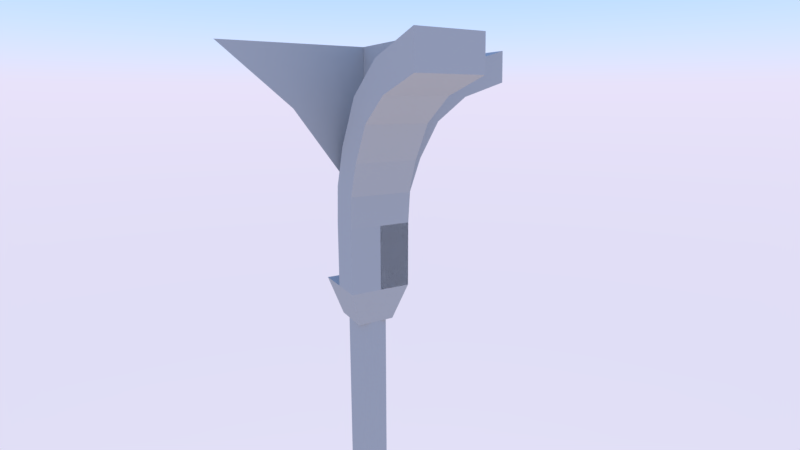 # Source: blue_arch.blend  (saved by Blender 2.78.0; exported with 4.5.12 LTS)
import bpy
from mathutils import Matrix  # noqa: F401  (used for matrix-valued properties, if any)

bpy.ops.wm.read_factory_settings(use_empty=True)
scene = bpy.context.scene
scene.name = 'Scene'

# ---- collections
col_collection_1 = bpy.data.collections.new('Collection 1'); scene.collection.children.link(col_collection_1)
col_collection_1.hide_render = True
col_collection_1.hide_viewport = True
col_collection_2 = bpy.data.collections.new('Collection 2'); scene.collection.children.link(col_collection_2)
col_collection_10 = bpy.data.collections.new('Collection 10'); scene.collection.children.link(col_collection_10)
col_collection_10.hide_render = True
col_collection_10.hide_viewport = True

# ---- materials (node trees are filled in below, after node groups)
mat_material = bpy.data.materials.new('Material')
mat_material.alpha_threshold = 0.0
mat_material.roughness = 0.5
mat_material.line_color = (0.0, 0.0, 0.0, 1.0)

# ---- material node trees
mat_material.use_nodes = True; mat_material.node_tree.nodes.clear()
_N = mat_material.node_tree.nodes; _L = mat_material.node_tree.links
n0 = _N.new('ShaderNodeOutputMaterial'); n0.name = 'Material Output'; n0.location = (300, 300)
n1 = _N.new('ShaderNodeBsdfDiffuse'); n1.name = 'Diffuse BSDF'; n1.location = (10, 300)
n1.inputs[0].default_value = (0.4615, 0.4615, 0.4615, 1.0)
_L.new(n1.outputs[0], n0.inputs[0])
n0.is_active_output = True

# ---- world
world_world = bpy.data.worlds.new('World'); scene.world = world_world
world_world.use_nodes = True; world_world.node_tree.nodes.clear()
_N = world_world.node_tree.nodes; _L = world_world.node_tree.links
n0 = _N.new('ShaderNodeOutputWorld'); n0.name = 'World Output'; n0.location = (300, 300)
n1 = _N.new('ShaderNodeBackground'); n1.name = 'Background'; n1.location = (10, 300)
n2 = _N.new('ShaderNodeTexSky'); n2.name = 'Sky Texture'; n2.location = (-190, 300)
n2.sky_type = 'PREETHAM'
n2.sun_elevation = 1.571
_L.new(n1.outputs[0], n0.inputs[0])
_L.new(n2.outputs[0], n1.inputs[0])
n0.is_active_output = True
world_world.color = (0.05088, 0.05088, 0.05088)
world_world.use_sun_shadow = False
world_world.sun_shadow_jitter_overblur = 0.0
world_world.cycles.sampling_method = 'MANUAL'

# ---- cameras
cam_camera = bpy.data.cameras.new('Camera')
cam_camera.clip_end = 100.0
cam_camera.lens = 20.85
cam_camera.sensor_width = 32.0
cam_camera.sensor_height = 18.0
cam_camera.ortho_scale = 7.314
cam_camera.lens_unit = 'FOV'
cam_camera.dof.focus_distance = 0.0

# ---- lights
light_lamp = bpy.data.lights.new('Lamp', 'SUN')
light_lamp.transmission_factor = 0.0
light_lamp.cutoff_distance = 30.0
light_lamp.angle = 0.1993
light_lamp.energy = 1.0
light_lamp.shadow_buffer_clip_start = 1.001
light_lamp.shadow_soft_size = 0.1
light_lamp.shadow_cascade_max_distance = 1000.0

# ---- meshes
me_plane = bpy.data.meshes.new('Plane')
me_plane.from_pydata([(-7.685, -7.077, 5.028e-07), (-4.767, -3.708, 4.373e-07), (-7.685, 7.077, 5.028e-07), (-4.767, 3.708, 4.373e-07), (-1.395, -1.268, 1.828e-07), (-1.395, 1.268, 1.828e-07), (2.629, -1.268, -1.21e-07), (2.629, 1.268, -1.21e-07), (4.38, -1.621, 1.621), (4.38, -1.621, -1.621), (4.38, 0.01053, 1.621), (4.38, 0.01053, -1.621), (2.956, 0.01053, 1.621), (2.956, -1.621, 1.621), (2.956, -1.621, -1.621), (2.956, 0.01053, -1.621), (0.9923, 0.01053, 1.621), (0.9923, -1.621, 1.621), (0.9923, -1.621, -1.621), (0.9923, 0.01053, -1.621), (-0.9535, -0.1209, 1.621), (-0.6114, -1.716, 1.621), (-0.6114, -1.716, -1.621), (-0.9535, -0.1209, -1.621), (-2.923, -0.8191, 1.621), (-2.28, -2.318, 1.621), (-2.28, -2.318, -1.621), (-2.923, -0.8191, -1.621), (-5.291, -2.262, 1.621), (-4.097, -3.373, 1.621), (-4.097, -3.373, -1.621), (-5.291, -2.262, -1.621), (-6.816, -4.386, 1.621), (-5.325, -5.047, 1.621), (-5.325, -5.047, -1.621), (-6.816, -4.386, -1.621), (-7.719, -7.418, 1.621), (-6.089, -7.483, 1.621), (-6.089, -7.483, -1.621), (-7.719, -7.418, -1.621), (4.38, 1.621, -1.621), (4.38, 1.621, 1.621), (4.38, -0.01053, -1.621), (4.38, -0.01053, 1.621), (2.956, -0.01053, -1.621), (2.956, 1.621, -1.621), (2.956, 1.621, 1.621), (2.956, -0.01053, 1.621), (0.9923, -0.01053, -1.621), (0.9923, 1.621, -1.621), (0.9923, 1.621, 1.621), (0.9923, -0.01053, 1.621), (-0.9535, 0.1209, -1.621), (-0.6114, 1.716, -1.621), (-0.6114, 1.716, 1.621), (-0.9535, 0.1209, 1.621), (-2.923, 0.8191, -1.621), (-2.28, 2.318, -1.621), (-2.28, 2.318, 1.621), (-2.923, 0.8191, 1.621), (-5.291, 2.262, -1.621), (-4.097, 3.373, -1.621), (-4.097, 3.373, 1.621), (-5.291, 2.262, 1.621), (-6.816, 4.386, -1.621), (-5.325, 5.047, -1.621), (-5.325, 5.047, 1.621), (-6.816, 4.386, 1.621), (-7.719, 7.418, -1.621), (-6.089, 7.483, -1.621), (-6.089, 7.483, 1.621), (-7.719, 7.418, 1.621), (6.38, -1.0, -1.0), (4.38, -1.621, -1.621), (6.38, 1.0, -1.0), (4.38, 1.621, -1.621), (6.38, -1.0, 1.0), (4.38, -1.621, 1.621), (6.38, 1.0, 1.0), (4.38, 1.621, 1.621), (4.38, -0.01053, -1.621), (4.38, -0.01053, 1.621), (6.38, -0.01053, 1.0), (6.38, -0.01053, -1.0), (15.82, 1.0, -1.195e-06), (5.823, 1.0, -4.396e-07), (15.82, 0.9808, 0.1951), (5.823, 0.9808, 0.1951), (15.82, 0.9239, 0.3827), (5.823, 0.9239, 0.3827), (15.82, 0.8315, 0.5556), (5.823, 0.8315, 0.5556), (15.82, 0.7071, 0.7071), (5.823, 0.7071, 0.7071), (15.82, 0.5556, 0.8315), (5.823, 0.5556, 0.8315), (15.82, 0.3827, 0.9239), (5.823, 0.3827, 0.9239), (15.82, 0.1951, 0.9808), (5.823, 0.1951, 0.9808), (15.82, 7.55e-08, 1.0), (5.823, 7.55e-08, 1.0), (15.82, -0.1951, 0.9808), (5.823, -0.1951, 0.9808), (15.82, -0.3827, 0.9239), (5.823, -0.3827, 0.9239), (15.82, -0.5556, 0.8315), (5.823, -0.5556, 0.8315), (15.82, -0.7071, 0.7071), (5.823, -0.7071, 0.7071), (15.82, -0.8315, 0.5556), (5.823, -0.8315, 0.5556), (15.82, -0.9239, 0.3827), (5.823, -0.9239, 0.3827), (15.82, -0.9808, 0.1951), (5.823, -0.9808, 0.1951), (15.82, -1.0, -1.52e-06), (5.823, -1.0, -7.655e-07), (15.82, -0.9808, -0.1951), (5.823, -0.9808, -0.1951), (15.82, -0.9239, -0.3827), (5.823, -0.9239, -0.3827), (15.82, -0.8315, -0.5556), (5.823, -0.8315, -0.5556), (15.82, -0.7071, -0.7071), (5.823, -0.7071, -0.7071), (15.82, -0.5556, -0.8315), (5.823, -0.5556, -0.8315), (15.82, -0.3827, -0.9239), (5.823, -0.3827, -0.9239), (15.82, -0.1951, -0.9808), (5.823, -0.1951, -0.9808), (15.82, 9.656e-07, -1.0), (5.823, 9.656e-07, -1.0), (15.82, 0.1951, -0.9808), (5.823, 0.1951, -0.9808), (15.82, 0.3827, -0.9239), (5.823, 0.3827, -0.9239), (15.82, 0.5556, -0.8315), (5.823, 0.5556, -0.8315), (15.82, 0.7071, -0.7071), (5.823, 0.7071, -0.7071), (15.82, 0.8315, -0.5556), (5.823, 0.8315, -0.5556), (15.82, 0.9239, -0.3827), (5.823, 0.9239, -0.3827), (15.82, 0.9808, -0.1951), (5.823, 0.9808, -0.1951)], [], [(0, 1, 3, 2), (3, 1, 4, 5), (5, 4, 6, 7), (9, 8, 13, 14), (12, 15, 19, 16), (10, 11, 15, 12), (8, 10, 12, 13), (11, 9, 14, 15), (19, 18, 22, 23), (14, 13, 17, 18), (15, 14, 18, 19), (13, 12, 16, 17), (21, 20, 24, 25), (17, 16, 20, 21), (16, 19, 23, 20), (18, 17, 21, 22), (24, 27, 31, 28), (20, 23, 27, 24), (22, 21, 25, 26), (23, 22, 26, 27), (31, 30, 34, 35), (26, 25, 29, 30), (27, 26, 30, 31), (25, 24, 28, 29), (32, 35, 39, 36), (29, 28, 32, 33), (28, 31, 35, 32), (30, 29, 33, 34), (36, 39, 38, 37), (34, 33, 37, 38), (35, 34, 38, 39), (33, 32, 36, 37), (41, 40, 45, 46), (44, 47, 51, 48), (42, 43, 47, 44), (40, 42, 44, 45), (43, 41, 46, 47), (51, 50, 54, 55), (46, 45, 49, 50), (47, 46, 50, 51), (45, 44, 48, 49), (53, 52, 56, 57), (49, 48, 52, 53), (48, 51, 55, 52), (50, 49, 53, 54), (56, 59, 63, 60), (52, 55, 59, 56), (54, 53, 57, 58), (55, 54, 58, 59), (63, 62, 66, 67), (58, 57, 61, 62), (59, 58, 62, 63), (57, 56, 60, 61), (64, 67, 71, 68), (61, 60, 64, 65), (60, 63, 67, 64), (62, 61, 65, 66), (68, 71, 70, 69), (66, 65, 69, 70), (67, 66, 70, 71), (65, 64, 68, 69), (72, 73, 80, 83), (74, 75, 79, 78), (78, 79, 81, 82), (76, 77, 73, 72), (74, 78, 82, 83), (83, 80, 75, 74), (83, 82, 76, 72), (82, 81, 77, 76), (81, 80, 73, 77), (84, 85, 87, 86), (86, 87, 89, 88), (88, 89, 91, 90), (90, 91, 93, 92), (92, 93, 95, 94), (94, 95, 97, 96), (96, 97, 99, 98), (98, 99, 101, 100), (100, 101, 103, 102), (102, 103, 105, 104), (104, 105, 107, 106), (106, 107, 109, 108), (108, 109, 111, 110), (110, 111, 113, 112), (112, 113, 115, 114), (114, 115, 117, 116), (116, 117, 119, 118), (118, 119, 121, 120), (120, 121, 123, 122), (122, 123, 125, 124), (124, 125, 127, 126), (126, 127, 129, 128), (128, 129, 131, 130), (130, 131, 133, 132), (132, 133, 135, 134), (134, 135, 137, 136), (136, 137, 139, 138), (138, 139, 141, 140), (140, 141, 143, 142), (142, 143, 145, 144), (87, 85, 147, 145, 143, 141, 139, 137, 135, 133, 131, 129, 127, 125, 123, 121, 119, 117, 115, 113, 111, 109, 107, 105, 103, 101, 99, 97, 95, 93, 91, 89), (144, 145, 147, 146), (146, 147, 85, 84), (84, 86, 88, 90, 92, 94, 96, 98, 100, 102, 104, 106, 108, 110, 112, 114, 116, 118, 120, 122, 124, 126, 128, 130, 132, 134, 136, 138, 140, 142, 144, 146)])
_uv = me_plane.uv_layers.new(name='UVMap')
_uv.uv.foreach_set('vector', [1.568e-07, 0.0, 0.1066, 0.1246, 0.1066, 0.399, 0.0, 0.5236, 0.1066, 0.399, 0.1066, 0.1246, 0.2297, 0.2149, 0.2297, 0.3087, 0.2297, 0.3087, 0.2297, 0.2149, 0.3766, 0.2149, 0.3766, 0.3087, 0.2368, 0.5236, 0.3552, 0.5236, 0.3552, 0.5762, 0.2368, 0.5762, 0.2368, 0.8274, 0.1184, 0.8274, 0.1184, 0.7548, 0.2368, 0.7548, 0.2368, 0.8801, 0.1184, 0.8801, 0.1184, 0.8274, 0.2368, 0.8274, 0.6883, 0.4951, 0.6363, 0.5246, 0.6109, 0.4787, 0.6629, 0.4492, 0.7922, 0.0, 0.8442, 0.02949, 0.8188, 0.07542, 0.7668, 0.04593, 0.7317, 0.1093, 0.7837, 0.1388, 0.7581, 0.1922, 0.7012, 0.1744, 0.2368, 0.5762, 0.3552, 0.5762, 0.3552, 0.6489, 0.2368, 0.6489, 0.7668, 0.04593, 0.8188, 0.07542, 0.7837, 0.1388, 0.7317, 0.1093, 0.6629, 0.4492, 0.6109, 0.4787, 0.5759, 0.4153, 0.6279, 0.3859, 0.6023, 0.3324, 0.5454, 0.3502, 0.5325, 0.274, 0.5917, 0.2677, 0.6279, 0.3859, 0.5759, 0.4153, 0.5454, 0.3502, 0.6023, 0.3324, 0.2368, 0.7548, 0.1184, 0.7548, 0.1184, 0.6829, 0.2368, 0.6829, 0.2368, 0.6489, 0.3552, 0.6489, 0.3552, 0.7082, 0.2368, 0.7082, 0.2368, 0.6104, 0.1184, 0.6104, 0.1184, 0.5236, 0.2368, 0.5236, 0.2368, 0.6829, 0.1184, 0.6829, 0.1184, 0.6104, 0.2368, 0.6104, 0.2368, 0.7082, 0.3552, 0.7082, 0.3552, 0.7702, 0.2368, 0.7702, 0.7012, 0.1744, 0.7581, 0.1922, 0.7476, 0.2569, 0.6883, 0.2506, 0.692, 0.353, 0.7488, 0.3346, 0.7802, 0.4045, 0.7325, 0.4407, 0.2368, 0.7702, 0.3552, 0.7702, 0.3552, 0.838, 0.2368, 0.838, 0.6883, 0.2506, 0.7476, 0.2569, 0.7488, 0.3346, 0.692, 0.353, 0.5917, 0.2677, 0.5325, 0.274, 0.5362, 0.1716, 0.5929, 0.19, 0.495, 0.6032, 0.6134, 0.6032, 0.6134, 0.7154, 0.495, 0.7154, 0.5929, 0.19, 0.5362, 0.1716, 0.5767, 0.08394, 0.6243, 0.1201, 0.495, 0.5246, 0.6134, 0.5246, 0.6134, 0.6032, 0.495, 0.6032, 0.495, 0.7154, 0.6134, 0.7154, 0.6134, 0.7773, 0.495, 0.7773, 0.3699, 0.838, 0.3699, 0.9579, 0.3104, 0.9579, 0.3104, 0.838, 0.495, 0.7773, 0.6134, 0.7773, 0.6134, 0.8674, 0.495, 0.8674, 0.7325, 0.4407, 0.7802, 0.4045, 0.8442, 0.4732, 0.813, 0.5246, 0.6243, 0.1201, 0.5767, 0.08394, 0.6572, 0.0, 0.6883, 0.05142, 0.6883, 0.5246, 0.8067, 0.5246, 0.8067, 0.5773, 0.6883, 0.5773, 0.1184, 0.8274, 4.354e-08, 0.8274, 3.483e-08, 0.7548, 0.1184, 0.7548, 0.1184, 0.8801, 5.661e-08, 0.8801, 4.354e-08, 0.8274, 0.1184, 0.8274, 1.0, 0.4951, 0.948, 0.5246, 0.9226, 0.4787, 0.9746, 0.4492, 0.4805, 0.0, 0.5325, 0.02949, 0.5071, 0.07542, 0.4551, 0.04593, 0.42, 0.1093, 0.472, 0.1388, 0.4464, 0.1922, 0.3895, 0.1744, 0.6883, 0.5773, 0.8067, 0.5773, 0.8067, 0.6499, 0.6883, 0.6499, 0.4551, 0.04593, 0.5071, 0.07542, 0.472, 0.1388, 0.42, 0.1093, 0.9746, 0.4492, 0.9226, 0.4787, 0.8876, 0.4153, 0.9396, 0.3858, 0.914, 0.3324, 0.857, 0.3502, 0.8442, 0.274, 0.9034, 0.2677, 0.9396, 0.3858, 0.8876, 0.4153, 0.857, 0.3502, 0.914, 0.3324, 0.1184, 0.7548, 3.483e-08, 0.7548, 2.177e-08, 0.6829, 0.1184, 0.6829, 0.6883, 0.6499, 0.8067, 0.6499, 0.8067, 0.7092, 0.6883, 0.7092, 0.1184, 0.6104, 8.708e-09, 0.6104, 0.0, 0.5236, 0.1184, 0.5236, 0.1184, 0.6829, 2.177e-08, 0.6829, 8.708e-09, 0.6104, 0.1184, 0.6104, 0.6883, 0.7092, 0.8067, 0.7092, 0.8067, 0.7713, 0.6883, 0.7713, 0.3895, 0.1744, 0.4464, 0.1922, 0.4359, 0.2569, 0.3766, 0.2506, 0.3804, 0.3531, 0.4371, 0.3346, 0.4685, 0.4045, 0.4208, 0.4407, 0.6883, 0.7713, 0.8067, 0.7713, 0.8067, 0.839, 0.6883, 0.839, 0.3766, 0.2506, 0.4359, 0.2569, 0.4371, 0.3346, 0.3804, 0.3531, 0.9034, 0.2677, 0.8442, 0.274, 0.8479, 0.1716, 0.9046, 0.19, 0.495, 0.6368, 0.3766, 0.6368, 0.3766, 0.5246, 0.495, 0.5246, 0.9046, 0.19, 0.8479, 0.1716, 0.8884, 0.08394, 0.936, 0.1201, 0.495, 0.7154, 0.3766, 0.7154, 0.3766, 0.6368, 0.495, 0.6368, 0.3766, 0.7154, 0.495, 0.7154, 0.495, 0.7773, 0.3766, 0.7773, 0.5828, 0.8674, 0.5828, 0.9873, 0.5233, 0.9873, 0.5233, 0.8674, 0.3766, 0.7773, 0.495, 0.7773, 0.495, 0.8674, 0.3766, 0.8674, 0.4208, 0.4407, 0.4685, 0.4045, 0.5325, 0.4732, 0.5013, 0.5246, 0.936, 0.1201, 0.8884, 0.08394, 0.9689, 0.0, 1.0, 0.05142, 0.2368, 0.8609, 0.3104, 0.838, 0.3104, 0.8975, 0.2368, 0.8975, 0.45, 0.8903, 0.5233, 0.8674, 0.5233, 0.9873, 0.45, 0.9643, 0.7619, 0.9359, 0.6883, 0.9589, 0.6883, 0.8986, 0.7619, 0.8986, 0.3766, 0.8903, 0.45, 0.8674, 0.45, 0.9873, 0.3766, 0.9643, 0.1319, 0.8801, 0.1319, 0.9541, 0.09495, 0.9541, 0.09495, 0.8801, 0.2368, 0.8975, 0.3104, 0.8975, 0.3104, 0.9579, 0.2368, 0.9349, 0.09495, 0.8801, 0.09495, 0.9541, 0.05881, 0.9541, 0.05881, 0.8801, 0.7619, 0.8986, 0.6883, 0.8986, 0.6883, 0.839, 0.7619, 0.862, 0.05881, 0.8801, 0.05881, 1.0, 8.708e-09, 1.0, 0.0, 0.8801, 0.9358, 0.5247, 0.9358, 0.8946, 0.9287, 0.8946, 0.9287, 0.5247, 0.9287, 0.5247, 0.9287, 0.8946, 0.9219, 0.8946, 0.9219, 0.5247, 0.9219, 0.5247, 0.9219, 0.8946, 0.9156, 0.8945, 0.9156, 0.5247, 0.9156, 0.5247, 0.9156, 0.8945, 0.91, 0.8945, 0.91, 0.5246, 0.6651, 0.5246, 0.6651, 0.8944, 0.6595, 0.8945, 0.6595, 0.5247, 0.6595, 0.5247, 0.6595, 0.8945, 0.6532, 0.8946, 0.6532, 0.5248, 0.6532, 0.5248, 0.6532, 0.8946, 0.6464, 0.8947, 0.6464, 0.5249, 0.6464, 0.5249, 0.6464, 0.8947, 0.6392, 0.8947, 0.6392, 0.5249, 0.6392, 0.5249, 0.6392, 0.8947, 0.6321, 0.8947, 0.6321, 0.5249, 0.6321, 0.5249, 0.6321, 0.8947, 0.6253, 0.8946, 0.6253, 0.5248, 0.6253, 0.5248, 0.6253, 0.8946, 0.6189, 0.8945, 0.6189, 0.5247, 0.6189, 0.5247, 0.6189, 0.8945, 0.6134, 0.8944, 0.6134, 0.5246, 0.8584, 0.8946, 0.8584, 0.5247, 0.8639, 0.5247, 0.8639, 0.8946, 0.8639, 0.8946, 0.8639, 0.5247, 0.8702, 0.5246, 0.8702, 0.8945, 0.8702, 0.8945, 0.8702, 0.5246, 0.8771, 0.5246, 0.8771, 0.8945, 0.8771, 0.8945, 0.8771, 0.5246, 0.8842, 0.5246, 0.8842, 0.8945, 0.8842, 0.8945, 0.8842, 0.5246, 0.8913, 0.5246, 0.8913, 0.8945, 0.8913, 0.8945, 0.8913, 0.5246, 0.8982, 0.5246, 0.8982, 0.8945, 0.8982, 0.8945, 0.8982, 0.5246, 0.9045, 0.5247, 0.9045, 0.8946, 0.9045, 0.8946, 0.9045, 0.5247, 0.91, 0.5247, 0.91, 0.8946, 0.8067, 0.8947, 0.8067, 0.5249, 0.8122, 0.5248, 0.8122, 0.8945, 0.8122, 0.8945, 0.8122, 0.5248, 0.8186, 0.5247, 0.8186, 0.8944, 0.8186, 0.8944, 0.8186, 0.5247, 0.8254, 0.5246, 0.8254, 0.8944, 0.8254, 0.8944, 0.8254, 0.5246, 0.8325, 0.5246, 0.8325, 0.8944, 0.8325, 0.8944, 0.8325, 0.5246, 0.8397, 0.5246, 0.8397, 0.8944, 0.8397, 0.8944, 0.8397, 0.5246, 0.8465, 0.5247, 0.8465, 0.8944, 0.8465, 0.8944, 0.8465, 0.5247, 0.8528, 0.5248, 0.8528, 0.8945, 0.8528, 0.8945, 0.8528, 0.5248, 0.8584, 0.5249, 0.8584, 0.8947, 0.9617, 0.5246, 0.9617, 0.8945, 0.9561, 0.8945, 0.9561, 0.5247, 0.9561, 0.5247, 0.9561, 0.8945, 0.9498, 0.8946, 0.9498, 0.5247, 0.1646, 0.9537, 0.1576, 0.9523, 0.151, 0.9495, 0.145, 0.9455, 0.14, 0.9404, 0.136, 0.9343, 0.1333, 0.9276, 0.1319, 0.9205, 0.1319, 0.9133, 0.1333, 0.9062, 0.136, 0.8995, 0.14, 0.8934, 0.145, 0.8883, 0.151, 0.8843, 0.1576, 0.8815, 0.1646, 0.8801, 0.1718, 0.8801, 0.1788, 0.8815, 0.1854, 0.8843, 0.1914, 0.8883, 0.1965, 0.8934, 0.2004, 0.8995, 0.2032, 0.9062, 0.2046, 0.9133, 0.2046, 0.9205, 0.2032, 0.9276, 0.2004, 0.9343, 0.1965, 0.9404, 0.1914, 0.9455, 0.1854, 0.9495, 0.1788, 0.9523, 0.1718, 0.9537, 0.9498, 0.5247, 0.9498, 0.8946, 0.943, 0.8946, 0.943, 0.5247, 0.943, 0.5247, 0.943, 0.8946, 0.9358, 0.8946, 0.9358, 0.5247, 0.8911, 0.9682, 0.8841, 0.9668, 0.8775, 0.9641, 0.8715, 0.96, 0.8665, 0.9549, 0.8625, 0.9489, 0.8598, 0.9422, 0.8584, 0.9351, 0.8584, 0.9278, 0.8598, 0.9207, 0.8625, 0.914, 0.8665, 0.908, 0.8715, 0.9028, 0.8775, 0.8988, 0.8841, 0.896, 0.8911, 0.8946, 0.8983, 0.8946, 0.9053, 0.896, 0.9119, 0.8988, 0.9179, 0.9028, 0.923, 0.908, 0.9269, 0.914, 0.9297, 0.9207, 0.9311, 0.9278, 0.9311, 0.9351, 0.9297, 0.9422, 0.9269, 0.9489, 0.923, 0.9549, 0.9179, 0.96, 0.9119, 0.9641, 0.9053, 0.9668, 0.8983, 0.9682])
me_plane.materials.append(mat_material)
me_plane.use_remesh_preserve_volume = False
me_plane.use_remesh_preserve_attributes = False
me_plane.use_mirror_vertex_groups = False
me_plane.update()
me_plane_004 = bpy.data.meshes.new('Plane.004')
me_plane_004.from_pydata([(-7.685, -7.077, 5.028e-07), (-4.767, -3.708, 4.373e-07), (-7.685, 7.077, 5.028e-07), (-4.767, 3.708, 4.373e-07), (-1.395, -1.268, 1.828e-07), (-1.395, 1.268, 1.828e-07), (2.629, -1.268, -1.21e-07), (2.629, 1.268, -1.21e-07), (-7.685, -1.935e-07, -7.077), (-4.767, -2.752e-07, -3.708), (-7.685, -8.122e-07, 7.077), (-4.767, -5.994e-07, 3.708), (-1.395, -1.273e-07, -1.268), (-1.395, -2.382e-07, 1.268), (2.629, 1.764e-07, -1.268), (2.629, 6.561e-08, 1.268), (4.38, -1.621, 1.621), (4.38, -1.621, -1.621), (4.38, 0.01053, 1.621), (4.38, 0.01053, -1.621), (2.956, 0.01053, 1.621), (2.956, -1.621, 1.621), (2.956, -1.621, -1.621), (2.956, 0.01053, -1.621), (0.9923, 0.01053, 1.621), (0.9923, -1.621, 1.621), (0.9923, -1.621, -1.621), (0.9923, 0.01053, -1.621), (-0.9535, -0.1209, 1.621), (-0.6114, -1.716, 1.621), (-0.6114, -1.716, -1.621), (-0.9535, -0.1209, -1.621), (-2.923, -0.8191, 1.621), (-2.28, -2.318, 1.621), (-2.28, -2.318, -1.621), (-2.923, -0.8191, -1.621), (-5.291, -2.262, 1.621), (-4.097, -3.373, 1.621), (-4.097, -3.373, -1.621), (-5.291, -2.262, -1.621), (-6.816, -4.386, 1.621), (-5.325, -5.047, 1.621), (-5.325, -5.047, -1.621), (-6.816, -4.386, -1.621), (-7.719, -7.418, 1.621), (-6.089, -7.483, 1.621), (-6.089, -7.483, -1.621), (-7.719, -7.418, -1.621), (4.38, 1.621, 1.621), (4.38, -1.621, 1.621), (4.38, 1.621, -0.01053), (4.38, -1.621, -0.01053), (2.956, 1.621, -0.01053), (2.956, 1.621, 1.621), (2.956, -1.621, 1.621), (2.956, -1.621, -0.01053), (0.9923, 1.621, -0.01053), (0.9923, 1.621, 1.621), (0.9923, -1.621, 1.621), (0.9923, -1.621, -0.01053), (-0.9535, 1.621, 0.1209), (-0.6114, 1.621, 1.716), (-0.6114, -1.621, 1.716), (-0.9535, -1.621, 0.1209), (-2.923, 1.621, 0.8191), (-2.28, 1.621, 2.318), (-2.28, -1.621, 2.318), (-2.923, -1.621, 0.8191), (-5.291, 1.621, 2.262), (-4.097, 1.621, 3.373), (-4.097, -1.621, 3.373), (-5.291, -1.621, 2.262), (-6.816, 1.621, 4.386), (-5.325, 1.621, 5.047), (-5.325, -1.621, 5.047), (-6.816, -1.621, 4.386), (-7.719, 1.621, 7.418), (-6.089, 1.621, 7.483), (-6.089, -1.621, 7.483), (-7.719, -1.621, 7.418), (6.38, 1.0, -1.0), (4.38, 1.621, -1.621), (6.38, 1.0, 1.0), (4.38, 1.621, 1.621), (6.38, -1.0, -1.0), (4.38, -1.621, -1.621), (6.38, -1.0, 1.0), (4.38, -1.621, 1.621), (4.38, 1.621, -0.01053), (4.38, -1.621, -0.01053), (6.38, -1.0, -0.01053), (6.38, 1.0, -0.01053), (15.82, 1.151e-06, 1.0), (5.823, 3.959e-07, 1.0), (15.82, -0.1951, 0.9808), (5.823, -0.1951, 0.9808), (15.82, -0.3827, 0.9239), (5.823, -0.3827, 0.9239), (15.82, -0.5556, 0.8315), (5.823, -0.5556, 0.8315), (15.82, -0.7071, 0.7071), (5.823, -0.7071, 0.7071), (15.82, -0.8315, 0.5556), (5.823, -0.8315, 0.5556), (15.82, -0.9239, 0.3827), (5.823, -0.9239, 0.3827), (15.82, -0.9808, 0.1951), (5.823, -0.9808, 0.1951), (15.82, -1.0, 3.179e-08), (5.823, -1.0, 3.179e-08), (15.82, -0.9808, -0.1951), (5.823, -0.9808, -0.1951), (15.82, -0.9239, -0.3827), (5.823, -0.9239, -0.3827), (15.82, -0.8315, -0.5556), (5.823, -0.8315, -0.5556), (15.82, -0.7071, -0.7071), (5.823, -0.7071, -0.7071), (15.82, -0.5556, -0.8315), (5.823, -0.5556, -0.8315), (15.82, -0.3827, -0.9239), (5.823, -0.3827, -0.9239), (15.82, -0.1951, -0.9808), (5.823, -0.1951, -0.9808), (15.82, 1.564e-06, -1.0), (5.823, 8.092e-07, -1.0), (15.82, 0.1951, -0.9808), (5.823, 0.1951, -0.9808), (15.82, 0.3827, -0.9239), (5.823, 0.3827, -0.9239), (15.82, 0.5556, -0.8315), (5.823, 0.5556, -0.8315), (15.82, 0.7071, -0.7071), (5.823, 0.7071, -0.7071), (15.82, 0.8315, -0.5556), (5.823, 0.8315, -0.5556), (15.82, 0.9239, -0.3827), (5.823, 0.9239, -0.3827), (15.82, 0.9808, -0.1951), (5.823, 0.9808, -0.1951), (15.82, 1.0, 1.009e-06), (5.823, 1.0, 1.009e-06), (15.82, 0.9808, 0.1951), (5.823, 0.9808, 0.1951), (15.82, 0.9239, 0.3827), (5.823, 0.9239, 0.3827), (15.82, 0.8315, 0.5556), (5.823, 0.8315, 0.5556), (15.82, 0.7071, 0.7071), (5.823, 0.7071, 0.7071), (15.82, 0.5556, 0.8315), (5.823, 0.5556, 0.8315), (15.82, 0.3827, 0.9239), (5.823, 0.3827, 0.9239), (15.82, 0.1951, 0.9808), (5.823, 0.1951, 0.9808)], [], [(0, 1, 3, 2), (3, 1, 4, 5), (5, 4, 6, 7), (8, 9, 11, 10), (11, 9, 12, 13), (13, 12, 14, 15), (17, 16, 21, 22), (20, 23, 27, 24), (18, 19, 23, 20), (16, 18, 20, 21), (19, 17, 22, 23), (27, 26, 30, 31), (22, 21, 25, 26), (23, 22, 26, 27), (21, 20, 24, 25), (29, 28, 32, 33), (25, 24, 28, 29), (24, 27, 31, 28), (26, 25, 29, 30), (32, 35, 39, 36), (28, 31, 35, 32), (30, 29, 33, 34), (31, 30, 34, 35), (39, 38, 42, 43), (34, 33, 37, 38), (35, 34, 38, 39), (33, 32, 36, 37), (40, 43, 47, 44), (37, 36, 40, 41), (36, 39, 43, 40), (38, 37, 41, 42), (44, 47, 46, 45), (42, 41, 45, 46), (43, 42, 46, 47), (41, 40, 44, 45), (49, 48, 53, 54), (52, 55, 59, 56), (50, 51, 55, 52), (48, 50, 52, 53), (51, 49, 54, 55), (59, 58, 62, 63), (54, 53, 57, 58), (55, 54, 58, 59), (53, 52, 56, 57), (61, 60, 64, 65), (57, 56, 60, 61), (56, 59, 63, 60), (58, 57, 61, 62), (64, 67, 71, 68), (60, 63, 67, 64), (62, 61, 65, 66), (63, 62, 66, 67), (71, 70, 74, 75), (66, 65, 69, 70), (67, 66, 70, 71), (65, 64, 68, 69), (72, 75, 79, 76), (69, 68, 72, 73), (68, 71, 75, 72), (70, 69, 73, 74), (76, 79, 78, 77), (74, 73, 77, 78), (75, 74, 78, 79), (73, 72, 76, 77), (80, 81, 88, 91), (82, 83, 87, 86), (86, 87, 89, 90), (84, 85, 81, 80), (82, 86, 90, 91), (91, 88, 83, 82), (91, 90, 84, 80), (90, 89, 85, 84), (89, 88, 81, 85), (92, 93, 95, 94), (94, 95, 97, 96), (96, 97, 99, 98), (98, 99, 101, 100), (100, 101, 103, 102), (102, 103, 105, 104), (104, 105, 107, 106), (106, 107, 109, 108), (108, 109, 111, 110), (110, 111, 113, 112), (112, 113, 115, 114), (114, 115, 117, 116), (116, 117, 119, 118), (118, 119, 121, 120), (120, 121, 123, 122), (122, 123, 125, 124), (124, 125, 127, 126), (126, 127, 129, 128), (128, 129, 131, 130), (130, 131, 133, 132), (132, 133, 135, 134), (134, 135, 137, 136), (136, 137, 139, 138), (138, 139, 141, 140), (140, 141, 143, 142), (142, 143, 145, 144), (144, 145, 147, 146), (146, 147, 149, 148), (148, 149, 151, 150), (150, 151, 153, 152), (95, 93, 155, 153, 151, 149, 147, 145, 143, 141, 139, 137, 135, 133, 131, 129, 127, 125, 123, 121, 119, 117, 115, 113, 111, 109, 107, 105, 103, 101, 99, 97), (152, 153, 155, 154), (154, 155, 93, 92), (92, 94, 96, 98, 100, 102, 104, 106, 108, 110, 112, 114, 116, 118, 120, 122, 124, 126, 128, 130, 132, 134, 136, 138, 140, 142, 144, 146, 148, 150, 152, 154)])
_uv = me_plane_004.uv_layers.new(name='UVMap')
_uv.uv.foreach_set('vector', [0.3327, 0.4676, 0.2386, 0.3563, 0.2386, 0.1113, 0.3327, 0.0, 0.2386, 0.1113, 0.2386, 0.3563, 0.1298, 0.2757, 0.1298, 0.1919, 0.1298, 0.1919, 0.1298, 0.2757, 0.0, 0.2757, 7.701e-09, 0.1919, 0.6652, 0.4676, 0.5711, 0.3563, 0.5711, 0.1113, 0.6652, 0.0, 0.5711, 0.1113, 0.5711, 0.3563, 0.4624, 0.2757, 0.4624, 0.1919, 0.4624, 0.1919, 0.4624, 0.2757, 0.3327, 0.2757, 0.3327, 0.1919, 0.7699, 0.7517, 0.6652, 0.7517, 0.6652, 0.7048, 0.7699, 0.7048, 0.6228, 0.7413, 0.5181, 0.7413, 0.5181, 0.6765, 0.6228, 0.6765, 0.6228, 0.7884, 0.5181, 0.7884, 0.5181, 0.7413, 0.6228, 0.7413, 0.2756, 0.9095, 0.2296, 0.9359, 0.2072, 0.8949, 0.2531, 0.8686, 0.09184, 0.4676, 0.1378, 0.494, 0.1153, 0.535, 0.06938, 0.5087, 0.0384, 0.5652, 0.08436, 0.5916, 0.06174, 0.6393, 0.0114, 0.6234, 0.7699, 0.7048, 0.6652, 0.7048, 0.6652, 0.64, 0.7699, 0.64, 0.06938, 0.5087, 0.1153, 0.535, 0.08436, 0.5916, 0.0384, 0.5652, 0.2531, 0.8686, 0.2072, 0.8949, 0.1762, 0.8384, 0.2222, 0.812, 0.1995, 0.7644, 0.1492, 0.7803, 0.1378, 0.7123, 0.1902, 0.7066, 0.2222, 0.812, 0.1762, 0.8384, 0.1492, 0.7803, 0.1995, 0.7644, 0.6228, 0.6765, 0.5181, 0.6765, 0.5181, 0.6121, 0.6228, 0.6121, 0.7699, 0.64, 0.6652, 0.64, 0.6652, 0.587, 0.7699, 0.587, 0.6228, 0.5467, 0.5181, 0.5467, 0.5181, 0.4676, 0.6228, 0.4676, 0.6228, 0.6121, 0.5181, 0.6121, 0.5181, 0.5467, 0.6228, 0.5467, 0.7699, 0.587, 0.6652, 0.587, 0.6652, 0.5307, 0.7699, 0.5307, 0.0114, 0.6234, 0.06174, 0.6393, 0.05239, 0.6971, 0.0, 0.6914, 0.003299, 0.7829, 0.05346, 0.7665, 0.08124, 0.8289, 0.03909, 0.8612, 0.7699, 0.5307, 0.6652, 0.5307, 0.6652, 0.4686, 0.7699, 0.4686, 0.0, 0.6914, 0.05239, 0.6971, 0.05346, 0.7665, 0.003299, 0.7829, 0.1902, 0.7066, 0.1378, 0.7123, 0.1411, 0.6209, 0.1913, 0.6373, 0.8031, 0.07671, 0.9074, 0.07373, 0.9086, 0.1758, 0.8043, 0.1788, 0.1913, 0.6373, 0.1411, 0.6209, 0.1769, 0.5426, 0.219, 0.5749, 0.8043, 0.00298, 0.9086, 0.0, 0.9074, 0.07373, 0.8031, 0.07671, 0.5181, 0.7884, 0.6226, 0.79, 0.6239, 0.8477, 0.5194, 0.8461, 0.7711, 0.9659, 0.7711, 0.8588, 0.8235, 0.8588, 0.8235, 0.9659, 0.5194, 0.8461, 0.6239, 0.8477, 0.6239, 0.9295, 0.5194, 0.9279, 0.03909, 0.8612, 0.08124, 0.8289, 0.1378, 0.8902, 0.1103, 0.9361, 0.219, 0.5749, 0.1769, 0.5426, 0.2481, 0.4676, 0.2756, 0.5135, 0.7699, 0.4686, 0.8746, 0.4686, 0.8746, 0.5156, 0.7699, 0.5156, 0.5181, 0.7425, 0.4134, 0.7425, 0.4134, 0.6777, 0.5181, 0.6777, 0.5181, 0.7895, 0.4134, 0.7895, 0.4134, 0.7425, 0.5181, 0.7425, 0.8031, 0.4423, 0.7571, 0.4686, 0.7346, 0.4276, 0.7806, 0.4013, 0.3674, 0.4676, 0.4134, 0.494, 0.3909, 0.535, 0.345, 0.5086, 0.314, 0.5651, 0.3599, 0.5914, 0.3373, 0.6391, 0.287, 0.6231, 0.7699, 0.5156, 0.8746, 0.5156, 0.8746, 0.5804, 0.7699, 0.5804, 0.345, 0.5086, 0.3909, 0.535, 0.3599, 0.5914, 0.314, 0.5651, 0.7806, 0.4013, 0.7346, 0.4276, 0.7036, 0.371, 0.7496, 0.3447, 0.727, 0.2969, 0.6766, 0.3128, 0.6652, 0.2448, 0.7176, 0.2391, 0.7496, 0.3447, 0.7036, 0.371, 0.6766, 0.3128, 0.727, 0.2969, 0.5181, 0.6777, 0.4134, 0.6777, 0.4134, 0.6133, 0.5181, 0.6133, 0.7699, 0.5804, 0.8746, 0.5804, 0.8746, 0.6335, 0.7699, 0.6335, 0.5181, 0.5475, 0.4134, 0.5475, 0.4134, 0.4676, 0.5181, 0.4676, 0.5181, 0.6133, 0.4134, 0.6133, 0.4134, 0.5475, 0.5181, 0.5475, 0.7699, 0.6335, 0.8746, 0.6335, 0.8746, 0.6896, 0.7699, 0.6896, 0.287, 0.6231, 0.3373, 0.6391, 0.328, 0.6968, 0.2756, 0.6911, 0.2789, 0.7825, 0.329, 0.7661, 0.3568, 0.8285, 0.3147, 0.8607, 0.7699, 0.6896, 0.8746, 0.6896, 0.8746, 0.7513, 0.7699, 0.7513, 0.2756, 0.6911, 0.328, 0.6968, 0.329, 0.7661, 0.2789, 0.7825, 0.7176, 0.2391, 0.6652, 0.2448, 0.6685, 0.1532, 0.7187, 0.1697, 0.9074, 0.2838, 0.8031, 0.2808, 0.8043, 0.1788, 0.9086, 0.1818, 0.7187, 0.1697, 0.6685, 0.1532, 0.7043, 0.07497, 0.7465, 0.1073, 0.9086, 0.3576, 0.8043, 0.3546, 0.8031, 0.2808, 0.9074, 0.2838, 0.7697, 0.8913, 0.6652, 0.8929, 0.6666, 0.8352, 0.7711, 0.8336, 0.9271, 0.7992, 0.9271, 0.9063, 0.8746, 0.9063, 0.8746, 0.7992, 0.7711, 0.8336, 0.6666, 0.8352, 0.6666, 0.7534, 0.7711, 0.7517, 0.3147, 0.8607, 0.3568, 0.8285, 0.4134, 0.8899, 0.3858, 0.9357, 0.7465, 0.1073, 0.7043, 0.07497, 0.7755, 0.0, 0.8031, 0.04594, 0.4134, 0.81, 0.4776, 0.7895, 0.4776, 0.8427, 0.4134, 0.8427, 0.8031, 0.3781, 0.8686, 0.3576, 0.8686, 0.4647, 0.8031, 0.4441, 0.7711, 0.7722, 0.8368, 0.7517, 0.8368, 0.8056, 0.7711, 0.8056, 0.8686, 0.3781, 0.9325, 0.3576, 0.9325, 0.4647, 0.8686, 0.4441, 0.4778, 0.9628, 0.4134, 0.9626, 0.4134, 0.9292, 0.4778, 0.9295, 0.4134, 0.8427, 0.4776, 0.8427, 0.4776, 0.8966, 0.4134, 0.8761, 0.4778, 0.9295, 0.4134, 0.9292, 0.4134, 0.8966, 0.4778, 0.8968, 0.7711, 0.8056, 0.8368, 0.8056, 0.8368, 0.8588, 0.7711, 0.8383, 0.6652, 0.9997, 0.6652, 0.8929, 0.7171, 0.8932, 0.7171, 1.0, 0.9432, 0.7986, 0.9432, 0.4686, 0.9495, 0.4687, 0.9495, 0.7986, 0.9495, 0.7986, 0.9495, 0.4687, 0.9555, 0.4688, 0.9555, 0.7987, 0.9555, 0.7987, 0.9555, 0.4688, 0.9611, 0.4689, 0.9611, 0.7989, 0.9611, 0.7989, 0.9611, 0.4689, 0.966, 0.4691, 0.966, 0.7991, 0.9543, 0.3304, 0.9543, 0.0006007, 0.9592, 0.0003457, 0.9592, 0.3301, 0.9592, 0.3301, 0.9592, 0.0003457, 0.9648, 0.0001561, 0.9648, 0.3299, 0.9648, 0.3299, 0.9648, 0.0001561, 0.9709, 3.942e-05, 0.9709, 0.3298, 0.9709, 0.3298, 0.9709, 3.942e-05, 0.9772, 0.0, 0.9772, 0.3298, 0.9772, 0.3298, 0.9772, 0.0, 0.9835, 3.942e-05, 0.9835, 0.3298, 0.9835, 0.3298, 0.9835, 3.942e-05, 0.9895, 0.0001561, 0.9895, 0.3299, 0.9895, 0.3299, 0.9895, 0.0001561, 0.9951, 0.0003457, 0.9951, 0.3301, 0.9951, 0.3301, 0.9951, 0.0003457, 1.0, 0.0006007, 1.0, 0.3304, 0.9203, 0.469, 0.9203, 0.7992, 0.9154, 0.799, 0.9154, 0.4688, 0.9154, 0.4688, 0.9154, 0.799, 0.9098, 0.7989, 0.9098, 0.4687, 0.9098, 0.4687, 0.9098, 0.7989, 0.9038, 0.7989, 0.9038, 0.4687, 0.9038, 0.4687, 0.9038, 0.7989, 0.8975, 0.7988, 0.8975, 0.4686, 0.8975, 0.4686, 0.8975, 0.7988, 0.8912, 0.7989, 0.8912, 0.4687, 0.8912, 0.4687, 0.8912, 0.7989, 0.8851, 0.7989, 0.8851, 0.4687, 0.8851, 0.4687, 0.8851, 0.7989, 0.8795, 0.799, 0.8795, 0.4688, 0.8795, 0.4688, 0.8795, 0.799, 0.8746, 0.7992, 0.8746, 0.469, 0.9543, 0.0001644, 0.9543, 0.3305, 0.9494, 0.3304, 0.9494, 9.462e-05, 0.9494, 9.462e-05, 0.9494, 0.3304, 0.9438, 0.3304, 0.9438, 4.276e-05, 0.9438, 4.276e-05, 0.9438, 0.3304, 0.9378, 0.3304, 0.9378, 1.081e-05, 0.9378, 1.081e-05, 0.9378, 0.3304, 0.9315, 0.3303, 0.9315, 0.0, 0.9315, 0.0, 0.9315, 0.3303, 0.9252, 0.3304, 0.9252, 1.078e-05, 0.9252, 1.078e-05, 0.9252, 0.3304, 0.9191, 0.3304, 0.9191, 4.276e-05, 0.9191, 4.276e-05, 0.9191, 0.3304, 0.9135, 0.3304, 0.9135, 9.459e-05, 0.9135, 9.459e-05, 0.9135, 0.3304, 0.9086, 0.3305, 0.9086, 0.0001644, 0.9203, 0.7991, 0.9203, 0.4691, 0.9252, 0.4689, 0.9252, 0.7989, 0.9252, 0.7989, 0.9252, 0.4689, 0.9308, 0.4688, 0.9308, 0.7987, 0.5217, 0.9468, 0.5252, 0.9414, 0.5297, 0.9369, 0.5349, 0.9333, 0.5407, 0.9308, 0.5469, 0.9295, 0.5532, 0.9295, 0.5594, 0.9308, 0.5652, 0.9333, 0.5704, 0.9369, 0.5749, 0.9415, 0.5784, 0.9469, 0.5808, 0.9529, 0.582, 0.9592, 0.582, 0.9657, 0.5808, 0.972, 0.5784, 0.978, 0.5749, 0.9834, 0.5704, 0.988, 0.5652, 0.9916, 0.5594, 0.994, 0.5532, 0.9953, 0.5469, 0.9953, 0.5407, 0.994, 0.5349, 0.9915, 0.5297, 0.9879, 0.5252, 0.9834, 0.5217, 0.978, 0.5193, 0.972, 0.5181, 0.9656, 0.5181, 0.9592, 0.5193, 0.9528, 0.9308, 0.7987, 0.9308, 0.4688, 0.9369, 0.4687, 0.9369, 0.7986, 0.9369, 0.7986, 0.9369, 0.4687, 0.9432, 0.4686, 0.9432, 0.7986, 0.8862, 0.9647, 0.8818, 0.9601, 0.8783, 0.9547, 0.8759, 0.9487, 0.8746, 0.9424, 0.8746, 0.9359, 0.8759, 0.9295, 0.8783, 0.9235, 0.8818, 0.9182, 0.8862, 0.9136, 0.8915, 0.91, 0.8973, 0.9075, 0.9035, 0.9063, 0.9098, 0.9063, 0.916, 0.9075, 0.9218, 0.91, 0.9271, 0.9136, 0.9315, 0.9182, 0.935, 0.9236, 0.9375, 0.9296, 0.9387, 0.9359, 0.9387, 0.9424, 0.9375, 0.9488, 0.935, 0.9547, 0.9315, 0.9601, 0.9271, 0.9647, 0.9218, 0.9683, 0.916, 0.9708, 0.9098, 0.972, 0.9035, 0.972, 0.8973, 0.9707, 0.8915, 0.9683])
me_plane_004.materials.append(mat_material)
me_plane_004.use_remesh_preserve_volume = False
me_plane_004.use_remesh_preserve_attributes = False
me_plane_004.use_mirror_vertex_groups = False
me_plane_004.update()
me_cylinder_002 = bpy.data.meshes.new('Cylinder.002')
me_cylinder_002.from_pydata([(0.0, 1.0, -1.0), (0.0, 1.0, 9.0), (0.1951, 0.9808, -1.0), (0.1951, 0.9808, 9.0), (0.3827, 0.9239, -1.0), (0.3827, 0.9239, 9.0), (0.5556, 0.8315, -1.0), (0.5556, 0.8315, 9.0), (0.7071, 0.7071, -1.0), (0.7071, 0.7071, 9.0), (0.8315, 0.5556, -1.0), (0.8315, 0.5556, 9.0), (0.9239, 0.3827, -1.0), (0.9239, 0.3827, 9.0), (0.9808, 0.1951, -1.0), (0.9808, 0.1951, 9.0), (1.0, 7.55e-08, -1.0), (1.0, 7.55e-08, 9.0), (0.9808, -0.1951, -1.0), (0.9808, -0.1951, 9.0), (0.9239, -0.3827, -1.0), (0.9239, -0.3827, 9.0), (0.8315, -0.5556, -1.0), (0.8315, -0.5556, 9.0), (0.7071, -0.7071, -1.0), (0.7071, -0.7071, 9.0), (0.5556, -0.8315, -1.0), (0.5556, -0.8315, 9.0), (0.3827, -0.9239, -1.0), (0.3827, -0.9239, 9.0), (0.1951, -0.9808, -1.0), (0.1951, -0.9808, 9.0), (-3.258e-07, -1.0, -1.0), (-3.258e-07, -1.0, 9.0), (-0.1951, -0.9808, -1.0), (-0.1951, -0.9808, 9.0), (-0.3827, -0.9239, -1.0), (-0.3827, -0.9239, 9.0), (-0.5556, -0.8315, -1.0), (-0.5556, -0.8315, 9.0), (-0.7071, -0.7071, -1.0), (-0.7071, -0.7071, 9.0), (-0.8315, -0.5556, -1.0), (-0.8315, -0.5556, 9.0), (-0.9239, -0.3827, -1.0), (-0.9239, -0.3827, 9.0), (-0.9808, -0.1951, -1.0), (-0.9808, -0.1951, 9.0), (-1.0, 9.656e-07, -1.0), (-1.0, 9.656e-07, 9.0), (-0.9808, 0.1951, -1.0), (-0.9808, 0.1951, 9.0), (-0.9239, 0.3827, -1.0), (-0.9239, 0.3827, 9.0), (-0.8315, 0.5556, -1.0), (-0.8315, 0.5556, 9.0), (-0.7071, 0.7071, -1.0), (-0.7071, 0.7071, 9.0), (-0.5556, 0.8315, -1.0), (-0.5556, 0.8315, 9.0), (-0.3827, 0.9239, -1.0), (-0.3827, 0.9239, 9.0), (-0.1951, 0.9808, -1.0), (-0.1951, 0.9808, 9.0)], [], [(0, 1, 3, 2), (2, 3, 5, 4), (4, 5, 7, 6), (6, 7, 9, 8), (8, 9, 11, 10), (10, 11, 13, 12), (12, 13, 15, 14), (14, 15, 17, 16), (16, 17, 19, 18), (18, 19, 21, 20), (20, 21, 23, 22), (22, 23, 25, 24), (24, 25, 27, 26), (26, 27, 29, 28), (28, 29, 31, 30), (30, 31, 33, 32), (32, 33, 35, 34), (34, 35, 37, 36), (36, 37, 39, 38), (38, 39, 41, 40), (40, 41, 43, 42), (42, 43, 45, 44), (44, 45, 47, 46), (46, 47, 49, 48), (48, 49, 51, 50), (50, 51, 53, 52), (52, 53, 55, 54), (54, 55, 57, 56), (56, 57, 59, 58), (58, 59, 61, 60), (3, 1, 63, 61, 59, 57, 55, 53, 51, 49, 47, 45, 43, 41, 39, 37, 35, 33, 31, 29, 27, 25, 23, 21, 19, 17, 15, 13, 11, 9, 7, 5), (60, 61, 63, 62), (62, 63, 1, 0), (0, 2, 4, 6, 8, 10, 12, 14, 16, 18, 20, 22, 24, 26, 28, 30, 32, 34, 36, 38, 40, 42, 44, 46, 48, 50, 52, 54, 56, 58, 60, 62)])
me_cylinder_002.materials.append(mat_material)
me_cylinder_002.use_remesh_preserve_volume = False
me_cylinder_002.use_remesh_preserve_attributes = False
me_cylinder_002.use_mirror_vertex_groups = False
me_cylinder_002.update()
me_cube_011 = bpy.data.meshes.new('Cube.011')
me_cube_011.from_pydata([(-1.0, -1.0, -1.0), (-1.621, -1.621, 1.0), (-1.0, 1.0, -1.0), (-1.621, 1.621, 1.0), (1.0, -1.0, -1.0), (1.621, -1.621, 1.0), (1.0, 1.0, -1.0), (1.621, 1.621, 1.0), (-1.621, -0.01053, 1.0), (1.621, -0.01053, 1.0), (1.0, -0.01053, -1.0), (-1.0, -0.01053, -1.0)], [], [(0, 1, 8, 11), (2, 3, 7, 6), (6, 7, 9, 10), (4, 5, 1, 0), (2, 6, 10, 11), (11, 8, 3, 2), (11, 10, 4, 0), (10, 9, 5, 4), (9, 8, 1, 5)])
me_cube_011.materials.append(mat_material)
me_cube_011.use_remesh_preserve_volume = False
me_cube_011.use_remesh_preserve_attributes = False
me_cube_011.use_mirror_vertex_groups = False
me_cube_011.update()
me_cube_010 = bpy.data.meshes.new('Cube.010')
me_cube_010.from_pydata([(-1.621, 1.621, 1.0), (1.621, 1.621, 1.0), (-1.621, -0.01053, 1.0), (1.621, -0.01053, 1.0), (-1.621, -0.01053, 2.424), (-1.621, 1.621, 2.424), (1.621, 1.621, 2.424), (1.621, -0.01053, 2.424), (-1.621, -0.01053, 4.387), (-1.621, 1.621, 4.387), (1.621, 1.621, 4.387), (1.621, -0.01053, 4.387), (-1.621, 0.1209, 6.333), (-1.621, 1.716, 5.991), (1.621, 1.716, 5.991), (1.621, 0.1209, 6.333), (-1.621, 0.8191, 8.302), (-1.621, 2.318, 7.659), (1.621, 2.318, 7.659), (1.621, 0.8191, 8.302), (-1.621, 2.262, 10.67), (-1.621, 3.373, 9.476), (1.621, 3.373, 9.476), (1.621, 2.262, 10.67), (-1.621, 4.386, 12.2), (-1.621, 5.047, 10.7), (1.621, 5.047, 10.7), (1.621, 4.386, 12.2), (-1.621, 7.418, 13.1), (-1.621, 7.483, 11.47), (1.621, 7.483, 11.47), (1.621, 7.418, 13.1)], [], [(1, 0, 5, 6), (4, 7, 11, 8), (2, 3, 7, 4), (0, 2, 4, 5), (3, 1, 6, 7), (11, 10, 14, 15), (6, 5, 9, 10), (7, 6, 10, 11), (5, 4, 8, 9), (13, 12, 16, 17), (9, 8, 12, 13), (8, 11, 15, 12), (10, 9, 13, 14), (16, 19, 23, 20), (12, 15, 19, 16), (14, 13, 17, 18), (15, 14, 18, 19), (23, 22, 26, 27), (18, 17, 21, 22), (19, 18, 22, 23), (17, 16, 20, 21), (24, 27, 31, 28), (21, 20, 24, 25), (20, 23, 27, 24), (22, 21, 25, 26), (28, 31, 30, 29), (26, 25, 29, 30), (27, 26, 30, 31), (25, 24, 28, 29)])
me_cube_010.materials.append(mat_material)
me_cube_010.use_remesh_preserve_volume = False
me_cube_010.use_remesh_preserve_attributes = False
me_cube_010.use_mirror_vertex_groups = False
me_cube_010.update()
me_cube_009 = bpy.data.meshes.new('Cube.009')
me_cube_009.from_pydata([(-1.621, 1.621, 1.0), (1.621, 1.621, 1.0), (-1.621, -0.01053, 1.0), (1.621, -0.01053, 1.0), (-1.621, -0.01053, 2.424), (-1.621, 1.621, 2.424), (1.621, 1.621, 2.424), (1.621, -0.01053, 2.424), (-1.621, -0.01053, 4.387), (-1.621, 1.621, 4.387), (1.621, 1.621, 4.387), (1.621, -0.01053, 4.387), (-1.621, 0.1209, 6.333), (-1.621, 1.716, 5.991), (1.621, 1.716, 5.991), (1.621, 0.1209, 6.333), (-1.621, 0.8191, 8.302), (-1.621, 2.318, 7.659), (1.621, 2.318, 7.659), (1.621, 0.8191, 8.302), (-1.621, 2.262, 10.67), (-1.621, 3.373, 9.476), (1.621, 3.373, 9.476), (1.621, 2.262, 10.67), (-1.621, 4.386, 12.2), (-1.621, 5.047, 10.7), (1.621, 5.047, 10.7), (1.621, 4.386, 12.2), (-1.621, 7.418, 13.1), (-1.621, 7.483, 11.47), (1.621, 7.483, 11.47), (1.621, 7.418, 13.1)], [], [(1, 0, 5, 6), (4, 7, 11, 8), (2, 3, 7, 4), (0, 2, 4, 5), (3, 1, 6, 7), (11, 10, 14, 15), (6, 5, 9, 10), (7, 6, 10, 11), (5, 4, 8, 9), (13, 12, 16, 17), (9, 8, 12, 13), (8, 11, 15, 12), (10, 9, 13, 14), (16, 19, 23, 20), (12, 15, 19, 16), (14, 13, 17, 18), (15, 14, 18, 19), (23, 22, 26, 27), (18, 17, 21, 22), (19, 18, 22, 23), (17, 16, 20, 21), (24, 27, 31, 28), (21, 20, 24, 25), (20, 23, 27, 24), (22, 21, 25, 26), (28, 31, 30, 29), (26, 25, 29, 30), (27, 26, 30, 31), (25, 24, 28, 29)])
me_cube_009.materials.append(mat_material)
me_cube_009.use_remesh_preserve_volume = False
me_cube_009.use_remesh_preserve_attributes = False
me_cube_009.use_mirror_vertex_groups = False
me_cube_009.update()
me_plane_002 = bpy.data.meshes.new('Plane.002')
me_plane_002.from_pydata([(-7.685, -7.077, 5.028e-07), (-4.767, -3.708, 4.373e-07), (-7.685, 7.077, 5.028e-07), (-4.767, 3.708, 4.373e-07), (-1.395, -1.268, 1.828e-07), (-1.395, 1.268, 1.828e-07), (2.629, -1.268, -1.21e-07), (2.629, 1.268, -1.21e-07)], [], [(0, 1, 3, 2), (3, 1, 4, 5), (5, 4, 6, 7)])
me_plane_002.materials.append(mat_material)
me_plane_002.use_remesh_preserve_volume = False
me_plane_002.use_remesh_preserve_attributes = False
me_plane_002.use_mirror_vertex_groups = False
me_plane_002.update()

# ---- objects
ob_plane = bpy.data.objects.new('Plane', me_plane)
ob_lamp = bpy.data.objects.new('Lamp', light_lamp)
ob_camera = bpy.data.objects.new('Camera', cam_camera)
ob_plane_003 = bpy.data.objects.new('Plane.003', me_plane_004)
ob_cylinder_001 = bpy.data.objects.new('Cylinder.001', me_cylinder_002)
ob_cube_005 = bpy.data.objects.new('Cube.005', me_cube_011)
ob_cube_004 = bpy.data.objects.new('Cube.004', me_cube_010)
ob_cube_003 = bpy.data.objects.new('Cube.003', me_cube_009)
ob_plane_001 = bpy.data.objects.new('Plane.001', me_plane_002)

# ---- transforms, parenting, visibility, modifiers, constraints
ob_plane.location = (0.0, 0.0, 15.82)
ob_plane.rotation_euler = (-0.0, 1.571, 0.0)
ob_plane.lineart.crease_threshold = 0.0
ob_lamp.location = (15.78, 1.005, 11.17)
ob_lamp.rotation_euler = (0.6503, 0.05522, 1.866)
ob_lamp.lock_rotations_4d = False
ob_lamp.empty_display_type = 'ARROWS'
ob_lamp.color = (0.0, 0.0, 0.0, 0.0)
ob_lamp.lineart.crease_threshold = 0.0
ob_camera.location = (24.23, -11.75, 20.86)
ob_camera.rotation_euler = (1.34, 5.559e-07, 1.053)
ob_camera.lock_rotations_4d = False
ob_camera.empty_display_type = 'ARROWS'
ob_camera.color = (0.0, 0.0, 0.0, 0.0)
ob_camera.display_type = 'WIRE'
ob_camera.lineart.crease_threshold = 0.0
ob_plane_003.location = (0.0, 0.0, 15.82)
ob_plane_003.rotation_euler = (-1.571, 1.571, 0.0)
ob_plane_003.lineart.crease_threshold = 0.0
ob_cylinder_001.location = (0.0, 0.0, 1.0)
ob_cylinder_001.lineart.crease_threshold = 0.0
ob_cube_005.location = (0.0, 0.0, 10.44)
ob_cube_005.lineart.crease_threshold = 0.0
ob_cube_004.location = (0.0, 0.0, 10.44)
ob_cube_004.lineart.crease_threshold = 0.0
ob_cube_003.location = (0.0, 0.0, 10.44)
ob_cube_003.rotation_euler = (0.0, -0.0, 3.142)
ob_cube_003.lineart.crease_threshold = 0.0
ob_plane_001.location = (0.0, 0.0, 15.82)
ob_plane_001.rotation_euler = (-0.0, 1.571, 0.0)
ob_plane_001.lineart.crease_threshold = 0.0

# ---- collection membership
col_collection_1.objects.link(ob_plane)
col_collection_1.objects.link(ob_lamp)
col_collection_1.objects.link(ob_camera)
col_collection_2.objects.link(ob_plane_003)
col_collection_10.objects.link(ob_cylinder_001)
col_collection_10.objects.link(ob_cube_005)
col_collection_10.objects.link(ob_cube_004)
col_collection_10.objects.link(ob_cube_003)
col_collection_10.objects.link(ob_plane_001)

# ---- scene / render settings (as saved in the file)
scene.camera = ob_camera
scene.frame_start = 1; scene.frame_end = 250; scene.frame_set(1)
scene.render.engine = 'CYCLES'
scene.render.resolution_percentage = 50
scene.render.dither_intensity = 0.0
scene.cycles.use_denoising = False
scene.cycles.samples = 128
scene.cycles.sampling_pattern = 'TABULATED_SOBOL'
scene.cycles.light_sampling_threshold = 0.0
scene.cycles.use_adaptive_sampling = False
scene.cycles.use_light_tree = False
scene.cycles.blur_glossy = 0.0
scene.cycles.sample_clamp_indirect = 0.0
scene.view_settings.view_transform = 'Standard'
bpy.context.view_layer.update()
